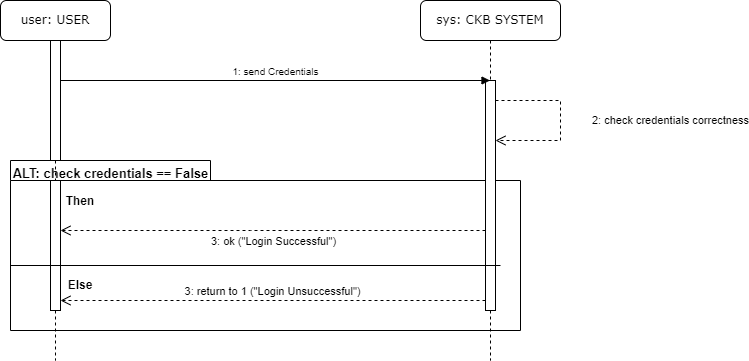

The diagram above was exported from draw.io. Its source (the exported page's mxGraphModel, read from the mxfile embedded in the PNG):
<mxGraphModel dx="1290" dy="629" grid="1" gridSize="10" guides="1" tooltips="1" connect="1" arrows="1" fold="1" page="1" pageScale="1" pageWidth="1100" pageHeight="850" background="none" math="0" shadow="0">
  <root>
    <mxCell id="0" />
    <mxCell id="1" parent="0" />
    <mxCell id="c9YGVi8dIVV5b6dwELXU-8" value="" style="shape=folder;fontStyle=1;spacingTop=10;tabWidth=200;tabHeight=20;tabPosition=left;html=1;whiteSpace=wrap;" parent="1" vertex="1">
      <mxGeometry x="80" y="240" width="510" height="170" as="geometry" />
    </mxCell>
    <mxCell id="7baba1c4bc27f4b0-2" value="sys: CKB SYSTEM" style="shape=umlLifeline;perimeter=lifelinePerimeter;whiteSpace=wrap;html=1;container=1;collapsible=0;recursiveResize=0;outlineConnect=0;rounded=1;shadow=0;comic=0;labelBackgroundColor=none;strokeWidth=1;fontFamily=Verdana;fontSize=12;align=center;" parent="1" vertex="1">
      <mxGeometry x="490" y="80" width="140" height="360" as="geometry" />
    </mxCell>
    <mxCell id="c9YGVi8dIVV5b6dwELXU-22" value="" style="html=1;points=[[0,0,0,0,5],[0,1,0,0,-5],[1,0,0,0,5],[1,1,0,0,-5]];perimeter=orthogonalPerimeter;outlineConnect=0;targetShapes=umlLifeline;portConstraint=eastwest;newEdgeStyle={&quot;curved&quot;:0,&quot;rounded&quot;:0};" parent="7baba1c4bc27f4b0-2" vertex="1">
      <mxGeometry x="65" y="80" width="10" height="230" as="geometry" />
    </mxCell>
    <mxCell id="c9YGVi8dIVV5b6dwELXU-7" value="2: check credentials correctness" style="html=1;verticalAlign=bottom;endArrow=open;dashed=1;endSize=8;curved=0;rounded=0;" parent="7baba1c4bc27f4b0-2" source="c9YGVi8dIVV5b6dwELXU-22" target="c9YGVi8dIVV5b6dwELXU-22" edge="1">
      <mxGeometry x="0.1106" y="110" relative="1" as="geometry">
        <mxPoint x="80" y="100" as="sourcePoint" />
        <mxPoint x="80" y="140" as="targetPoint" />
        <Array as="points">
          <mxPoint x="140.00000000000006" y="100" />
          <mxPoint x="140.00000000000006" y="140" />
        </Array>
        <mxPoint as="offset" />
      </mxGeometry>
    </mxCell>
    <mxCell id="7baba1c4bc27f4b0-8" value="user: USER" style="shape=umlLifeline;perimeter=lifelinePerimeter;whiteSpace=wrap;html=1;container=1;collapsible=0;recursiveResize=0;outlineConnect=0;rounded=1;shadow=0;comic=0;labelBackgroundColor=none;strokeWidth=1;fontFamily=Verdana;fontSize=12;align=center;" parent="1" vertex="1">
      <mxGeometry x="70" y="80" width="110" height="360" as="geometry" />
    </mxCell>
    <mxCell id="c9YGVi8dIVV5b6dwELXU-12" value="&lt;b&gt;Then&lt;/b&gt;" style="text;html=1;strokeColor=none;fillColor=none;align=center;verticalAlign=middle;whiteSpace=wrap;rounded=0;" parent="7baba1c4bc27f4b0-8" vertex="1">
      <mxGeometry x="50" y="186" width="60" height="30" as="geometry" />
    </mxCell>
    <mxCell id="a6EysgqjrxFKnPUc8R09-1" value="" style="html=1;points=[[0,0,0,0,5],[0,1,0,0,-5],[1,0,0,0,5],[1,1,0,0,-5]];perimeter=orthogonalPerimeter;outlineConnect=0;targetShapes=umlLifeline;portConstraint=eastwest;newEdgeStyle={&quot;curved&quot;:0,&quot;rounded&quot;:0};" parent="7baba1c4bc27f4b0-8" vertex="1">
      <mxGeometry x="50" y="40" width="10" height="120" as="geometry" />
    </mxCell>
    <mxCell id="c9YGVi8dIVV5b6dwELXU-6" value="&lt;font style=&quot;font-size: 10px;&quot;&gt;1: send Credentials&lt;br&gt;&lt;/font&gt;" style="html=1;verticalAlign=bottom;endArrow=block;curved=0;rounded=0;" parent="1" edge="1">
      <mxGeometry width="80" relative="1" as="geometry">
        <mxPoint x="130" y="160" as="sourcePoint" />
        <mxPoint x="559.4999999999998" y="160" as="targetPoint" />
      </mxGeometry>
    </mxCell>
    <mxCell id="c9YGVi8dIVV5b6dwELXU-9" value="&lt;font style=&quot;font-size: 13px;&quot;&gt;ALT: check credentials == False&lt;/font&gt;" style="text;align=center;fontStyle=1;verticalAlign=middle;spacingLeft=3;spacingRight=3;strokeColor=none;rotatable=0;points=[[0,0.5],[1,0.5]];portConstraint=eastwest;html=1;" parent="1" vertex="1">
      <mxGeometry x="90" y="240" width="180" height="26" as="geometry" />
    </mxCell>
    <mxCell id="c9YGVi8dIVV5b6dwELXU-11" value="3: return to 1 (&quot;Login Unsuccessful&quot;)" style="html=1;verticalAlign=bottom;endArrow=open;dashed=1;endSize=8;curved=0;rounded=0;" parent="1" edge="1" source="c9YGVi8dIVV5b6dwELXU-22">
      <mxGeometry x="0.0018" relative="1" as="geometry">
        <mxPoint x="559.9499999999998" y="380" as="sourcePoint" />
        <mxPoint x="130" y="380" as="targetPoint" />
        <mxPoint as="offset" />
      </mxGeometry>
    </mxCell>
    <mxCell id="c9YGVi8dIVV5b6dwELXU-14" value="&lt;b&gt;Else&lt;/b&gt;" style="text;html=1;strokeColor=none;fillColor=none;align=center;verticalAlign=middle;whiteSpace=wrap;rounded=0;" parent="1" vertex="1">
      <mxGeometry x="120" y="350" width="60" height="30" as="geometry" />
    </mxCell>
    <mxCell id="c9YGVi8dIVV5b6dwELXU-16" value="3: ok (&quot;Login Successful&quot;)" style="html=1;verticalAlign=bottom;endArrow=open;dashed=1;endSize=8;curved=0;rounded=0;movable=1;resizable=1;rotatable=1;deletable=1;editable=1;locked=0;connectable=1;" parent="1" edge="1">
      <mxGeometry x="-0.0024" y="20" relative="1" as="geometry">
        <mxPoint x="555" y="310" as="sourcePoint" />
        <mxPoint x="130" y="310" as="targetPoint" />
        <Array as="points">
          <mxPoint x="450" y="310" />
          <mxPoint x="320" y="310" />
        </Array>
        <mxPoint as="offset" />
      </mxGeometry>
    </mxCell>
    <mxCell id="a6EysgqjrxFKnPUc8R09-2" value="" style="html=1;points=[[0,0,0,0,5],[0,1,0,0,-5],[1,0,0,0,5],[1,1,0,0,-5]];perimeter=orthogonalPerimeter;outlineConnect=0;targetShapes=umlLifeline;portConstraint=eastwest;newEdgeStyle={&quot;curved&quot;:0,&quot;rounded&quot;:0};" parent="1" vertex="1">
      <mxGeometry x="120" y="260" width="10" height="130" as="geometry" />
    </mxCell>
    <mxCell id="c9YGVi8dIVV5b6dwELXU-13" value="" style="endArrow=none;html=1;rounded=0;exitX=0;exitY=0;exitDx=0;exitDy=105;exitPerimeter=0;entryX=0;entryY=0;entryDx=490;entryDy=105;entryPerimeter=0;" parent="1" source="c9YGVi8dIVV5b6dwELXU-8" target="c9YGVi8dIVV5b6dwELXU-8" edge="1">
      <mxGeometry width="50" height="50" relative="1" as="geometry">
        <mxPoint x="390" y="430" as="sourcePoint" />
        <mxPoint x="640" y="441" as="targetPoint" />
      </mxGeometry>
    </mxCell>
  </root>
</mxGraphModel>